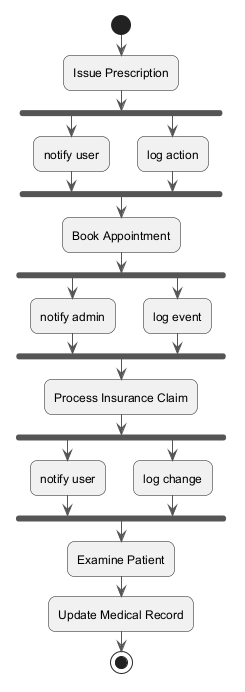

The diagram above was rendered by PlantUML. Its source (embedded in the PNG):
@startuml
skinparam backgroundColor #FFFFFF
skinparam roundCorner 15
skinparam ArrowColor #555555
start
:Issue Prescription;
fork
:notify user;
fork again
:log action;
end fork
:Book Appointment;
fork
:notify admin;
fork again
:log event;
end fork
:Process Insurance Claim;
fork
:notify user;
fork again
:log change;
end fork
:Examine Patient;
:Update Medical Record;
stop
@enduml